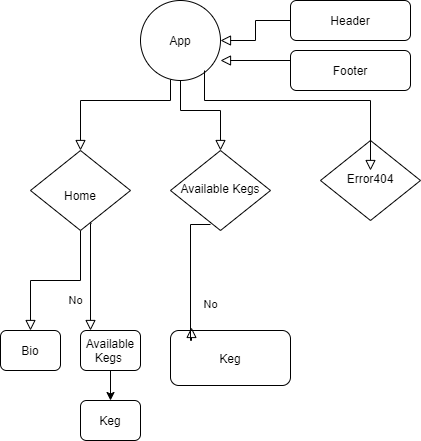

The diagram above was exported from draw.io. Its source (the exported page's mxGraphModel, read from the mxfile embedded in the PNG):
<mxGraphModel dx="515" dy="475" grid="1" gridSize="10" guides="1" tooltips="1" connect="1" arrows="1" fold="1" page="1" pageScale="1" pageWidth="827" pageHeight="1169" math="0" shadow="0">
  <root>
    <mxCell id="WIyWlLk6GJQsqaUBKTNV-0" />
    <mxCell id="WIyWlLk6GJQsqaUBKTNV-1" parent="WIyWlLk6GJQsqaUBKTNV-0" />
    <mxCell id="WIyWlLk6GJQsqaUBKTNV-2" value="" style="rounded=0;html=1;jettySize=auto;orthogonalLoop=1;fontSize=11;endArrow=block;endFill=0;endSize=8;strokeWidth=1;shadow=0;labelBackgroundColor=none;edgeStyle=orthogonalEdgeStyle;" parent="WIyWlLk6GJQsqaUBKTNV-1" source="Rr8q4nQztxay-UnZfcG5-0" target="WIyWlLk6GJQsqaUBKTNV-6" edge="1">
      <mxGeometry relative="1" as="geometry">
        <Array as="points">
          <mxPoint x="270" y="120" />
          <mxPoint x="180" y="120" />
        </Array>
      </mxGeometry>
    </mxCell>
    <mxCell id="WIyWlLk6GJQsqaUBKTNV-3" value="Header" style="rounded=1;whiteSpace=wrap;html=1;fontSize=12;glass=0;strokeWidth=1;shadow=0;" parent="WIyWlLk6GJQsqaUBKTNV-1" vertex="1">
      <mxGeometry x="390" y="20" width="120" height="40" as="geometry" />
    </mxCell>
    <mxCell id="WIyWlLk6GJQsqaUBKTNV-5" value="No" style="edgeStyle=orthogonalEdgeStyle;rounded=0;html=1;jettySize=auto;orthogonalLoop=1;fontSize=11;endArrow=block;endFill=0;endSize=8;strokeWidth=1;shadow=0;labelBackgroundColor=none;" parent="WIyWlLk6GJQsqaUBKTNV-1" source="WIyWlLk6GJQsqaUBKTNV-6" target="WIyWlLk6GJQsqaUBKTNV-7" edge="1">
      <mxGeometry x="-0.2727" y="20" relative="1" as="geometry">
        <mxPoint as="offset" />
        <mxPoint x="180" y="360" as="targetPoint" />
        <Array as="points" />
      </mxGeometry>
    </mxCell>
    <mxCell id="WIyWlLk6GJQsqaUBKTNV-6" value="&lt;br&gt;Home&lt;br&gt;" style="rhombus;whiteSpace=wrap;html=1;shadow=0;fontFamily=Helvetica;fontSize=12;align=center;strokeWidth=1;spacing=6;spacingTop=-4;" parent="WIyWlLk6GJQsqaUBKTNV-1" vertex="1">
      <mxGeometry x="130" y="170" width="100" height="80" as="geometry" />
    </mxCell>
    <mxCell id="WIyWlLk6GJQsqaUBKTNV-7" value="Bio" style="rounded=1;whiteSpace=wrap;html=1;fontSize=12;glass=0;strokeWidth=1;shadow=0;" parent="WIyWlLk6GJQsqaUBKTNV-1" vertex="1">
      <mxGeometry x="100" y="350" width="60" height="40" as="geometry" />
    </mxCell>
    <mxCell id="WIyWlLk6GJQsqaUBKTNV-10" value="Error404" style="rhombus;whiteSpace=wrap;html=1;shadow=0;fontFamily=Helvetica;fontSize=12;align=center;strokeWidth=1;spacing=6;spacingTop=-4;" parent="WIyWlLk6GJQsqaUBKTNV-1" vertex="1">
      <mxGeometry x="420" y="160" width="100" height="80" as="geometry" />
    </mxCell>
    <mxCell id="WIyWlLk6GJQsqaUBKTNV-11" value="Keg&lt;br&gt;" style="rounded=1;whiteSpace=wrap;html=1;fontSize=12;glass=0;strokeWidth=1;shadow=0;" parent="WIyWlLk6GJQsqaUBKTNV-1" vertex="1">
      <mxGeometry x="270" y="350" width="120" height="55" as="geometry" />
    </mxCell>
    <mxCell id="Rr8q4nQztxay-UnZfcG5-0" value="App" style="ellipse;whiteSpace=wrap;html=1;aspect=fixed;" vertex="1" parent="WIyWlLk6GJQsqaUBKTNV-1">
      <mxGeometry x="240" y="20" width="80" height="80" as="geometry" />
    </mxCell>
    <mxCell id="Rr8q4nQztxay-UnZfcG5-1" value="" style="rounded=0;html=1;jettySize=auto;orthogonalLoop=1;fontSize=11;endArrow=block;endFill=0;endSize=8;strokeWidth=1;shadow=0;labelBackgroundColor=none;edgeStyle=orthogonalEdgeStyle;" edge="1" parent="WIyWlLk6GJQsqaUBKTNV-1" source="WIyWlLk6GJQsqaUBKTNV-3" target="Rr8q4nQztxay-UnZfcG5-0">
      <mxGeometry relative="1" as="geometry">
        <mxPoint x="470" y="100" as="sourcePoint" />
        <mxPoint x="220" y="170" as="targetPoint" />
      </mxGeometry>
    </mxCell>
    <mxCell id="Rr8q4nQztxay-UnZfcG5-5" value="" style="rounded=0;html=1;jettySize=auto;orthogonalLoop=1;fontSize=11;endArrow=block;endFill=0;endSize=8;strokeWidth=1;shadow=0;labelBackgroundColor=none;edgeStyle=orthogonalEdgeStyle;" edge="1" parent="WIyWlLk6GJQsqaUBKTNV-1">
      <mxGeometry relative="1" as="geometry">
        <mxPoint x="304" y="90" as="sourcePoint" />
        <mxPoint x="470" y="190" as="targetPoint" />
        <Array as="points">
          <mxPoint x="304" y="120" />
          <mxPoint x="470" y="120" />
          <mxPoint x="470" y="190" />
        </Array>
      </mxGeometry>
    </mxCell>
    <mxCell id="Rr8q4nQztxay-UnZfcG5-6" value="" style="rounded=0;html=1;jettySize=auto;orthogonalLoop=1;fontSize=11;endArrow=block;endFill=0;endSize=8;strokeWidth=1;shadow=0;labelBackgroundColor=none;edgeStyle=orthogonalEdgeStyle;" edge="1" parent="WIyWlLk6GJQsqaUBKTNV-1">
      <mxGeometry relative="1" as="geometry">
        <mxPoint x="280" y="100" as="sourcePoint" />
        <mxPoint x="320" y="170" as="targetPoint" />
        <Array as="points">
          <mxPoint x="280" y="130" />
          <mxPoint x="320" y="130" />
        </Array>
      </mxGeometry>
    </mxCell>
    <mxCell id="Rr8q4nQztxay-UnZfcG5-7" value="Available Kegs" style="rhombus;whiteSpace=wrap;html=1;shadow=0;fontFamily=Helvetica;fontSize=12;align=center;strokeWidth=1;spacing=6;spacingTop=-4;" vertex="1" parent="WIyWlLk6GJQsqaUBKTNV-1">
      <mxGeometry x="270" y="170" width="100" height="80" as="geometry" />
    </mxCell>
    <mxCell id="Rr8q4nQztxay-UnZfcG5-11" value="No" style="rounded=0;html=1;jettySize=auto;orthogonalLoop=1;fontSize=11;endArrow=block;endFill=0;endSize=8;strokeWidth=1;shadow=0;labelBackgroundColor=none;edgeStyle=orthogonalEdgeStyle;entryX=0.175;entryY=-0.055;entryDx=0;entryDy=0;entryPerimeter=0;exitX=0.4;exitY=0.925;exitDx=0;exitDy=0;exitPerimeter=0;" edge="1" parent="WIyWlLk6GJQsqaUBKTNV-1" source="Rr8q4nQztxay-UnZfcG5-7" target="WIyWlLk6GJQsqaUBKTNV-11">
      <mxGeometry x="0.3333" y="20" relative="1" as="geometry">
        <mxPoint as="offset" />
        <mxPoint x="290" y="240" as="sourcePoint" />
        <mxPoint x="290" y="360" as="targetPoint" />
        <Array as="points">
          <mxPoint x="290" y="244" />
          <mxPoint x="290" y="360" />
          <mxPoint x="291" y="360" />
        </Array>
      </mxGeometry>
    </mxCell>
    <mxCell id="XB4Hy26K-eKQJlOaNEEj-2" value="Footer" style="rounded=1;whiteSpace=wrap;html=1;fontSize=12;glass=0;strokeWidth=1;shadow=0;" vertex="1" parent="WIyWlLk6GJQsqaUBKTNV-1">
      <mxGeometry x="390" y="70" width="120" height="40" as="geometry" />
    </mxCell>
    <mxCell id="XB4Hy26K-eKQJlOaNEEj-3" value="" style="rounded=0;html=1;jettySize=auto;orthogonalLoop=1;fontSize=11;endArrow=block;endFill=0;endSize=8;strokeWidth=1;shadow=0;labelBackgroundColor=none;edgeStyle=orthogonalEdgeStyle;" edge="1" parent="WIyWlLk6GJQsqaUBKTNV-1" source="XB4Hy26K-eKQJlOaNEEj-2">
      <mxGeometry relative="1" as="geometry">
        <mxPoint x="400" y="50" as="sourcePoint" />
        <mxPoint x="320" y="80" as="targetPoint" />
        <Array as="points">
          <mxPoint x="330" y="80" />
        </Array>
      </mxGeometry>
    </mxCell>
    <mxCell id="Rr8q4nQztxay-UnZfcG5-14" value="" style="edgeStyle=orthogonalEdgeStyle;rounded=0;html=1;jettySize=auto;orthogonalLoop=1;fontSize=11;endArrow=block;endFill=0;endSize=8;strokeWidth=1;shadow=0;labelBackgroundColor=none;exitX=0.61;exitY=0.913;exitDx=0;exitDy=0;exitPerimeter=0;" edge="1" parent="WIyWlLk6GJQsqaUBKTNV-1" source="WIyWlLk6GJQsqaUBKTNV-6">
      <mxGeometry y="10" relative="1" as="geometry">
        <mxPoint as="offset" />
        <mxPoint x="190" y="260" as="sourcePoint" />
        <mxPoint x="190" y="350" as="targetPoint" />
        <Array as="points">
          <mxPoint x="190" y="243" />
        </Array>
      </mxGeometry>
    </mxCell>
    <mxCell id="Rr8q4nQztxay-UnZfcG5-15" value="&lt;br&gt;" style="text;html=1;align=center;verticalAlign=middle;resizable=0;points=[];labelBackgroundColor=#ffffff;" vertex="1" connectable="0" parent="Rr8q4nQztxay-UnZfcG5-14">
      <mxGeometry x="-0.2031" y="10" relative="1" as="geometry">
        <mxPoint as="offset" />
      </mxGeometry>
    </mxCell>
    <mxCell id="Rr8q4nQztxay-UnZfcG5-22" value="" style="edgeStyle=orthogonalEdgeStyle;rounded=0;orthogonalLoop=1;jettySize=auto;html=1;" edge="1" parent="WIyWlLk6GJQsqaUBKTNV-1" source="Rr8q4nQztxay-UnZfcG5-20" target="Rr8q4nQztxay-UnZfcG5-21">
      <mxGeometry relative="1" as="geometry" />
    </mxCell>
    <mxCell id="Rr8q4nQztxay-UnZfcG5-20" value="Available Kegs&amp;nbsp;" style="rounded=1;whiteSpace=wrap;html=1;fontSize=12;glass=0;strokeWidth=1;shadow=0;" vertex="1" parent="WIyWlLk6GJQsqaUBKTNV-1">
      <mxGeometry x="180" y="350" width="60" height="40" as="geometry" />
    </mxCell>
    <mxCell id="Rr8q4nQztxay-UnZfcG5-21" value="Keg" style="rounded=1;whiteSpace=wrap;html=1;fontSize=12;glass=0;strokeWidth=1;shadow=0;" vertex="1" parent="WIyWlLk6GJQsqaUBKTNV-1">
      <mxGeometry x="180" y="420" width="60" height="40" as="geometry" />
    </mxCell>
  </root>
</mxGraphModel>